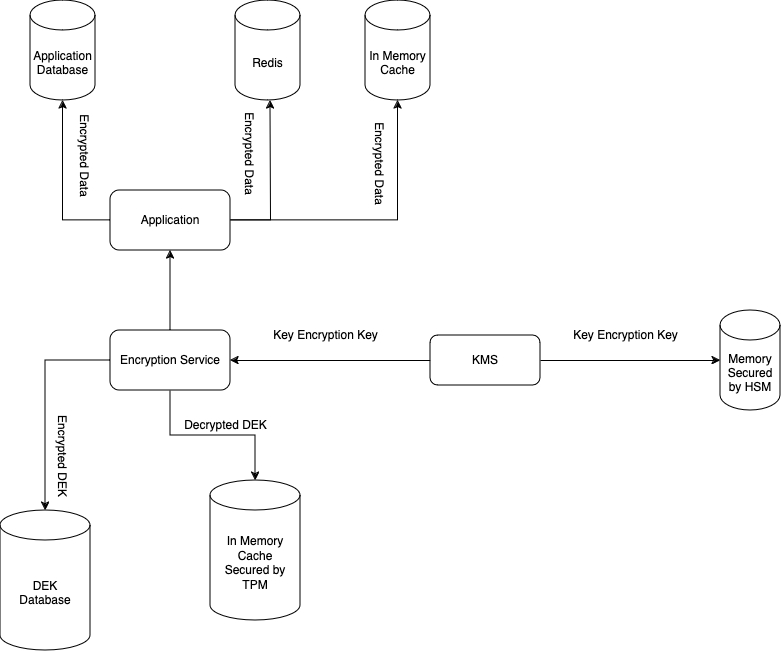

The diagram above was exported from draw.io. Its source (the exported page's mxGraphModel, read from the mxfile embedded in the PNG):
<mxGraphModel dx="1307" dy="772" grid="1" gridSize="10" guides="1" tooltips="1" connect="1" arrows="1" fold="1" page="1" pageScale="1" pageWidth="850" pageHeight="1100" math="0" shadow="0">
  <root>
    <mxCell id="0" />
    <mxCell id="1" parent="0" />
    <mxCell id="zSGl2khHaRCMeZEHNrC6-17" value="" style="edgeStyle=orthogonalEdgeStyle;rounded=0;orthogonalLoop=1;jettySize=auto;html=1;" edge="1" parent="1" source="zSGl2khHaRCMeZEHNrC6-1" target="zSGl2khHaRCMeZEHNrC6-13">
      <mxGeometry relative="1" as="geometry" />
    </mxCell>
    <mxCell id="zSGl2khHaRCMeZEHNrC6-35" style="edgeStyle=orthogonalEdgeStyle;rounded=0;orthogonalLoop=1;jettySize=auto;html=1;" edge="1" parent="1" source="zSGl2khHaRCMeZEHNrC6-1">
      <mxGeometry relative="1" as="geometry">
        <mxPoint x="310" y="210" as="targetPoint" />
      </mxGeometry>
    </mxCell>
    <mxCell id="zSGl2khHaRCMeZEHNrC6-1" value="Application" style="rounded=1;whiteSpace=wrap;html=1;" vertex="1" parent="1">
      <mxGeometry x="150" y="300" width="120" height="60" as="geometry" />
    </mxCell>
    <mxCell id="zSGl2khHaRCMeZEHNrC6-9" style="edgeStyle=orthogonalEdgeStyle;rounded=0;orthogonalLoop=1;jettySize=auto;html=1;" edge="1" parent="1" source="zSGl2khHaRCMeZEHNrC6-2" target="zSGl2khHaRCMeZEHNrC6-1">
      <mxGeometry relative="1" as="geometry">
        <Array as="points">
          <mxPoint x="210" y="390" />
          <mxPoint x="210" y="390" />
        </Array>
      </mxGeometry>
    </mxCell>
    <mxCell id="zSGl2khHaRCMeZEHNrC6-46" style="edgeStyle=orthogonalEdgeStyle;rounded=0;orthogonalLoop=1;jettySize=auto;html=1;" edge="1" parent="1" source="zSGl2khHaRCMeZEHNrC6-2" target="zSGl2khHaRCMeZEHNrC6-45">
      <mxGeometry relative="1" as="geometry" />
    </mxCell>
    <mxCell id="zSGl2khHaRCMeZEHNrC6-2" value="Encryption Service" style="rounded=1;whiteSpace=wrap;html=1;" vertex="1" parent="1">
      <mxGeometry x="150" y="440" width="120" height="60" as="geometry" />
    </mxCell>
    <mxCell id="zSGl2khHaRCMeZEHNrC6-7" style="edgeStyle=orthogonalEdgeStyle;rounded=0;orthogonalLoop=1;jettySize=auto;html=1;exitX=0;exitY=0.5;exitDx=0;exitDy=0;entryX=1;entryY=0.5;entryDx=0;entryDy=0;" edge="1" parent="1" source="zSGl2khHaRCMeZEHNrC6-3" target="zSGl2khHaRCMeZEHNrC6-2">
      <mxGeometry relative="1" as="geometry" />
    </mxCell>
    <mxCell id="zSGl2khHaRCMeZEHNrC6-3" value="KMS" style="rounded=1;whiteSpace=wrap;html=1;" vertex="1" parent="1">
      <mxGeometry x="470" y="445" width="110" height="50" as="geometry" />
    </mxCell>
    <mxCell id="zSGl2khHaRCMeZEHNrC6-10" value="&lt;div&gt;DEK&lt;/div&gt;&lt;div&gt;Database&lt;br&gt;&lt;/div&gt;" style="shape=cylinder3;whiteSpace=wrap;html=1;boundedLbl=1;backgroundOutline=1;size=15;" vertex="1" parent="1">
      <mxGeometry x="40" y="620" width="90" height="140" as="geometry" />
    </mxCell>
    <mxCell id="zSGl2khHaRCMeZEHNrC6-11" style="edgeStyle=orthogonalEdgeStyle;rounded=0;orthogonalLoop=1;jettySize=auto;html=1;entryX=0.5;entryY=0;entryDx=0;entryDy=0;entryPerimeter=0;" edge="1" parent="1" source="zSGl2khHaRCMeZEHNrC6-2" target="zSGl2khHaRCMeZEHNrC6-10">
      <mxGeometry relative="1" as="geometry" />
    </mxCell>
    <mxCell id="zSGl2khHaRCMeZEHNrC6-12" value="Key Encryption Key" style="text;html=1;align=center;verticalAlign=middle;resizable=0;points=[];autosize=1;strokeColor=none;fillColor=none;" vertex="1" parent="1">
      <mxGeometry x="300" y="430" width="130" height="30" as="geometry" />
    </mxCell>
    <mxCell id="zSGl2khHaRCMeZEHNrC6-13" value="&lt;div&gt;Application&lt;/div&gt;&lt;div&gt;Database&lt;br&gt;&lt;/div&gt;" style="shape=cylinder3;whiteSpace=wrap;html=1;boundedLbl=1;backgroundOutline=1;size=15;" vertex="1" parent="1">
      <mxGeometry x="70" y="110" width="65" height="100" as="geometry" />
    </mxCell>
    <mxCell id="zSGl2khHaRCMeZEHNrC6-18" value="&lt;div&gt;Memory&lt;/div&gt;&lt;div&gt;Secured by HSM&lt;br&gt;&lt;/div&gt;" style="shape=cylinder3;whiteSpace=wrap;html=1;boundedLbl=1;backgroundOutline=1;size=15;" vertex="1" parent="1">
      <mxGeometry x="760" y="420" width="60" height="100" as="geometry" />
    </mxCell>
    <mxCell id="zSGl2khHaRCMeZEHNrC6-30" style="edgeStyle=orthogonalEdgeStyle;rounded=0;orthogonalLoop=1;jettySize=auto;html=1;entryX=0;entryY=0.5;entryDx=0;entryDy=0;entryPerimeter=0;" edge="1" parent="1" source="zSGl2khHaRCMeZEHNrC6-3" target="zSGl2khHaRCMeZEHNrC6-18">
      <mxGeometry relative="1" as="geometry" />
    </mxCell>
    <mxCell id="zSGl2khHaRCMeZEHNrC6-31" value="Key Encryption Key" style="text;html=1;align=center;verticalAlign=middle;resizable=0;points=[];autosize=1;strokeColor=none;fillColor=none;" vertex="1" parent="1">
      <mxGeometry x="600" y="430" width="130" height="30" as="geometry" />
    </mxCell>
    <mxCell id="zSGl2khHaRCMeZEHNrC6-36" value="Encrypted Data" style="text;html=1;align=center;verticalAlign=middle;resizable=0;points=[];autosize=1;strokeColor=none;fillColor=none;rotation=90;" vertex="1" parent="1">
      <mxGeometry x="70" y="250" width="110" height="30" as="geometry" />
    </mxCell>
    <mxCell id="zSGl2khHaRCMeZEHNrC6-37" value="Encrypted Data" style="text;html=1;align=center;verticalAlign=middle;resizable=0;points=[];autosize=1;strokeColor=none;fillColor=none;rotation=90;" vertex="1" parent="1">
      <mxGeometry x="235" y="248" width="110" height="30" as="geometry" />
    </mxCell>
    <mxCell id="zSGl2khHaRCMeZEHNrC6-39" value="Redis" style="shape=cylinder3;whiteSpace=wrap;html=1;boundedLbl=1;backgroundOutline=1;size=15;" vertex="1" parent="1">
      <mxGeometry x="275" y="110" width="65" height="100" as="geometry" />
    </mxCell>
    <mxCell id="zSGl2khHaRCMeZEHNrC6-40" value="&lt;div&gt;In Memory &lt;br&gt;&lt;/div&gt;&lt;div&gt;Cache&lt;br&gt;&lt;/div&gt;" style="shape=cylinder3;whiteSpace=wrap;html=1;boundedLbl=1;backgroundOutline=1;size=15;" vertex="1" parent="1">
      <mxGeometry x="405" y="110" width="65" height="100" as="geometry" />
    </mxCell>
    <mxCell id="zSGl2khHaRCMeZEHNrC6-42" style="edgeStyle=orthogonalEdgeStyle;rounded=0;orthogonalLoop=1;jettySize=auto;html=1;entryX=0.5;entryY=1;entryDx=0;entryDy=0;entryPerimeter=0;" edge="1" parent="1" source="zSGl2khHaRCMeZEHNrC6-1" target="zSGl2khHaRCMeZEHNrC6-40">
      <mxGeometry relative="1" as="geometry" />
    </mxCell>
    <mxCell id="zSGl2khHaRCMeZEHNrC6-43" value="Encrypted Data" style="text;html=1;align=center;verticalAlign=middle;resizable=0;points=[];autosize=1;strokeColor=none;fillColor=none;rotation=90;" vertex="1" parent="1">
      <mxGeometry x="365" y="258" width="110" height="30" as="geometry" />
    </mxCell>
    <mxCell id="zSGl2khHaRCMeZEHNrC6-44" value="Encrypted DEK" style="text;html=1;align=center;verticalAlign=middle;resizable=0;points=[];autosize=1;strokeColor=none;fillColor=none;rotation=90;" vertex="1" parent="1">
      <mxGeometry x="47.5" y="550" width="110" height="30" as="geometry" />
    </mxCell>
    <mxCell id="zSGl2khHaRCMeZEHNrC6-45" value="&lt;div&gt;In Memory &lt;br&gt;&lt;/div&gt;&lt;div&gt;Cache &lt;br&gt;&lt;/div&gt;&lt;div&gt;Secured by TPM&lt;br&gt;&lt;/div&gt;" style="shape=cylinder3;whiteSpace=wrap;html=1;boundedLbl=1;backgroundOutline=1;size=15;" vertex="1" parent="1">
      <mxGeometry x="250" y="590" width="90" height="140" as="geometry" />
    </mxCell>
    <mxCell id="zSGl2khHaRCMeZEHNrC6-47" value="Decrypted DEK" style="text;html=1;align=center;verticalAlign=middle;resizable=0;points=[];autosize=1;strokeColor=none;fillColor=none;" vertex="1" parent="1">
      <mxGeometry x="210" y="520" width="110" height="30" as="geometry" />
    </mxCell>
  </root>
</mxGraphModel>